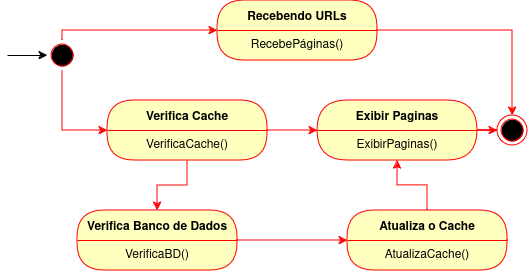

The diagram above was exported from draw.io. Its source (the exported page's mxGraphModel, read from the mxfile embedded in the PNG):
<mxGraphModel dx="1434" dy="790" grid="1" gridSize="10" guides="1" tooltips="1" connect="1" arrows="1" fold="1" page="1" pageScale="1" pageWidth="827" pageHeight="1169" math="0" shadow="0">
  <root>
    <mxCell id="0" />
    <mxCell id="1" parent="0" />
    <mxCell id="_67zw9iTxtfL7YoUScD9-3" style="edgeStyle=orthogonalEdgeStyle;rounded=0;orthogonalLoop=1;jettySize=auto;html=1;entryX=0.5;entryY=0;entryDx=0;entryDy=0;strokeColor=#FF0000;" edge="1" parent="1" source="5LRakG0hZDDJTT6I8erF-1" target="5LRakG0hZDDJTT6I8erF-4">
      <mxGeometry relative="1" as="geometry" />
    </mxCell>
    <mxCell id="5LRakG0hZDDJTT6I8erF-1" value="Recebendo URLs" style="swimlane;fontStyle=1;align=center;verticalAlign=middle;childLayout=stackLayout;horizontal=1;startSize=30;horizontalStack=0;resizeParent=0;resizeLast=1;container=0;fontColor=#000000;collapsible=0;rounded=1;arcSize=30;strokeColor=#ff0000;fillColor=#ffffc0;swimlaneFillColor=#ffffc0;dropTarget=0;" parent="1" vertex="1">
      <mxGeometry x="500" y="190" width="160" height="60" as="geometry" />
    </mxCell>
    <mxCell id="5LRakG0hZDDJTT6I8erF-2" value="RecebePáginas()" style="text;html=1;strokeColor=none;fillColor=none;align=center;verticalAlign=middle;spacingLeft=4;spacingRight=4;whiteSpace=wrap;overflow=hidden;rotatable=0;fontColor=#000000;" parent="5LRakG0hZDDJTT6I8erF-1" vertex="1">
      <mxGeometry y="30" width="160" height="30" as="geometry" />
    </mxCell>
    <mxCell id="5LRakG0hZDDJTT6I8erF-4" value="" style="ellipse;html=1;shape=endState;fillColor=#000000;strokeColor=#ff0000;" parent="1" vertex="1">
      <mxGeometry x="780" y="305" width="30" height="30" as="geometry" />
    </mxCell>
    <mxCell id="_67zw9iTxtfL7YoUScD9-1" style="edgeStyle=orthogonalEdgeStyle;rounded=0;orthogonalLoop=1;jettySize=auto;html=1;entryX=0;entryY=0;entryDx=0;entryDy=0;strokeColor=#FF0000;" edge="1" parent="1" source="5LRakG0hZDDJTT6I8erF-5" target="5LRakG0hZDDJTT6I8erF-14">
      <mxGeometry relative="1" as="geometry">
        <Array as="points">
          <mxPoint x="345" y="320" />
        </Array>
      </mxGeometry>
    </mxCell>
    <mxCell id="_67zw9iTxtfL7YoUScD9-2" style="edgeStyle=orthogonalEdgeStyle;rounded=0;orthogonalLoop=1;jettySize=auto;html=1;entryX=0;entryY=0;entryDx=0;entryDy=0;strokeColor=#FF0000;" edge="1" parent="1" source="5LRakG0hZDDJTT6I8erF-5" target="5LRakG0hZDDJTT6I8erF-2">
      <mxGeometry relative="1" as="geometry">
        <Array as="points">
          <mxPoint x="345" y="220" />
        </Array>
      </mxGeometry>
    </mxCell>
    <mxCell id="5LRakG0hZDDJTT6I8erF-5" value="" style="ellipse;html=1;shape=startState;fillColor=#000000;strokeColor=#ff0000;" parent="1" vertex="1">
      <mxGeometry x="330" y="230" width="30" height="30" as="geometry" />
    </mxCell>
    <mxCell id="5LRakG0hZDDJTT6I8erF-8" value="" style="endArrow=classic;html=1;rounded=0;entryX=0;entryY=0.5;entryDx=0;entryDy=0;" parent="1" target="5LRakG0hZDDJTT6I8erF-5" edge="1">
      <mxGeometry width="50" height="50" relative="1" as="geometry">
        <mxPoint x="290" y="245" as="sourcePoint" />
        <mxPoint x="370" y="345" as="targetPoint" />
      </mxGeometry>
    </mxCell>
    <mxCell id="5LRakG0hZDDJTT6I8erF-11" style="edgeStyle=orthogonalEdgeStyle;rounded=0;orthogonalLoop=1;jettySize=auto;html=1;entryX=0;entryY=0.5;entryDx=0;entryDy=0;strokeColor=#FF0000;" parent="1" source="5LRakG0hZDDJTT6I8erF-9" target="5LRakG0hZDDJTT6I8erF-4" edge="1">
      <mxGeometry relative="1" as="geometry" />
    </mxCell>
    <mxCell id="5LRakG0hZDDJTT6I8erF-9" value="Exibir Paginas" style="swimlane;fontStyle=1;align=center;verticalAlign=middle;childLayout=stackLayout;horizontal=1;startSize=30;horizontalStack=0;resizeParent=0;resizeLast=1;container=0;fontColor=#000000;collapsible=0;rounded=1;arcSize=50;strokeColor=#ff0000;fillColor=#ffffc0;swimlaneFillColor=#ffffc0;dropTarget=0;" parent="1" vertex="1">
      <mxGeometry x="600" y="290" width="160" height="60" as="geometry" />
    </mxCell>
    <mxCell id="5LRakG0hZDDJTT6I8erF-10" value="ExibirPaginas()" style="text;html=1;strokeColor=none;fillColor=none;align=center;verticalAlign=middle;spacingLeft=4;spacingRight=4;whiteSpace=wrap;overflow=hidden;rotatable=0;fontColor=#000000;" parent="5LRakG0hZDDJTT6I8erF-9" vertex="1">
      <mxGeometry y="30" width="160" height="30" as="geometry" />
    </mxCell>
    <mxCell id="5LRakG0hZDDJTT6I8erF-17" style="edgeStyle=orthogonalEdgeStyle;rounded=0;orthogonalLoop=1;jettySize=auto;html=1;entryX=0;entryY=0;entryDx=0;entryDy=0;strokeColor=#FF0000;" parent="1" source="5LRakG0hZDDJTT6I8erF-13" target="5LRakG0hZDDJTT6I8erF-10" edge="1">
      <mxGeometry relative="1" as="geometry">
        <Array as="points">
          <mxPoint x="580" y="320" />
          <mxPoint x="580" y="320" />
        </Array>
      </mxGeometry>
    </mxCell>
    <mxCell id="5LRakG0hZDDJTT6I8erF-20" style="edgeStyle=orthogonalEdgeStyle;rounded=0;orthogonalLoop=1;jettySize=auto;html=1;entryX=0.5;entryY=0;entryDx=0;entryDy=0;strokeColor=#FF0000;" parent="1" source="5LRakG0hZDDJTT6I8erF-13" target="5LRakG0hZDDJTT6I8erF-18" edge="1">
      <mxGeometry relative="1" as="geometry" />
    </mxCell>
    <mxCell id="5LRakG0hZDDJTT6I8erF-13" value="Verifica Cache" style="swimlane;fontStyle=1;align=center;verticalAlign=middle;childLayout=stackLayout;horizontal=1;startSize=30;horizontalStack=0;resizeParent=0;resizeLast=1;container=0;fontColor=#000000;collapsible=0;rounded=1;arcSize=30;strokeColor=#ff0000;fillColor=#ffffc0;swimlaneFillColor=#ffffc0;dropTarget=0;" parent="1" vertex="1">
      <mxGeometry x="390" y="290" width="160" height="60" as="geometry" />
    </mxCell>
    <mxCell id="5LRakG0hZDDJTT6I8erF-14" value="VerificaCache()" style="text;html=1;strokeColor=none;fillColor=none;align=center;verticalAlign=middle;spacingLeft=4;spacingRight=4;whiteSpace=wrap;overflow=hidden;rotatable=0;fontColor=#000000;" parent="5LRakG0hZDDJTT6I8erF-13" vertex="1">
      <mxGeometry y="30" width="160" height="30" as="geometry" />
    </mxCell>
    <mxCell id="5LRakG0hZDDJTT6I8erF-18" value="Verifica Banco de Dados" style="swimlane;fontStyle=1;align=center;verticalAlign=middle;childLayout=stackLayout;horizontal=1;startSize=30;horizontalStack=0;resizeParent=0;resizeLast=1;container=0;fontColor=#000000;collapsible=0;rounded=1;arcSize=30;strokeColor=#ff0000;fillColor=#ffffc0;swimlaneFillColor=#ffffc0;dropTarget=0;" parent="1" vertex="1">
      <mxGeometry x="360" y="400" width="160" height="60" as="geometry" />
    </mxCell>
    <mxCell id="5LRakG0hZDDJTT6I8erF-19" value="VerificaBD()" style="text;html=1;strokeColor=none;fillColor=none;align=center;verticalAlign=middle;spacingLeft=4;spacingRight=4;whiteSpace=wrap;overflow=hidden;rotatable=0;fontColor=#000000;" parent="5LRakG0hZDDJTT6I8erF-18" vertex="1">
      <mxGeometry y="30" width="160" height="30" as="geometry" />
    </mxCell>
    <mxCell id="5LRakG0hZDDJTT6I8erF-24" style="edgeStyle=orthogonalEdgeStyle;rounded=0;orthogonalLoop=1;jettySize=auto;html=1;entryX=0.5;entryY=1;entryDx=0;entryDy=0;strokeColor=#FF0000;" parent="1" source="5LRakG0hZDDJTT6I8erF-21" target="5LRakG0hZDDJTT6I8erF-10" edge="1">
      <mxGeometry relative="1" as="geometry" />
    </mxCell>
    <mxCell id="5LRakG0hZDDJTT6I8erF-21" value="Atualiza o Cache" style="swimlane;fontStyle=1;align=center;verticalAlign=middle;childLayout=stackLayout;horizontal=1;startSize=30;horizontalStack=0;resizeParent=0;resizeLast=1;container=0;fontColor=#000000;collapsible=0;rounded=1;arcSize=30;strokeColor=#ff0000;fillColor=#ffffc0;swimlaneFillColor=#ffffc0;dropTarget=0;" parent="1" vertex="1">
      <mxGeometry x="630" y="400" width="160" height="60" as="geometry" />
    </mxCell>
    <mxCell id="5LRakG0hZDDJTT6I8erF-22" value="AtualizaCache()" style="text;html=1;strokeColor=none;fillColor=none;align=center;verticalAlign=middle;spacingLeft=4;spacingRight=4;whiteSpace=wrap;overflow=hidden;rotatable=0;fontColor=#000000;" parent="5LRakG0hZDDJTT6I8erF-21" vertex="1">
      <mxGeometry y="30" width="160" height="30" as="geometry" />
    </mxCell>
    <mxCell id="5LRakG0hZDDJTT6I8erF-23" style="edgeStyle=orthogonalEdgeStyle;rounded=0;orthogonalLoop=1;jettySize=auto;html=1;entryX=0;entryY=0;entryDx=0;entryDy=0;strokeColor=#FF0000;" parent="1" source="5LRakG0hZDDJTT6I8erF-19" target="5LRakG0hZDDJTT6I8erF-22" edge="1">
      <mxGeometry relative="1" as="geometry">
        <Array as="points">
          <mxPoint x="600" y="430" />
          <mxPoint x="600" y="430" />
        </Array>
      </mxGeometry>
    </mxCell>
  </root>
</mxGraphModel>